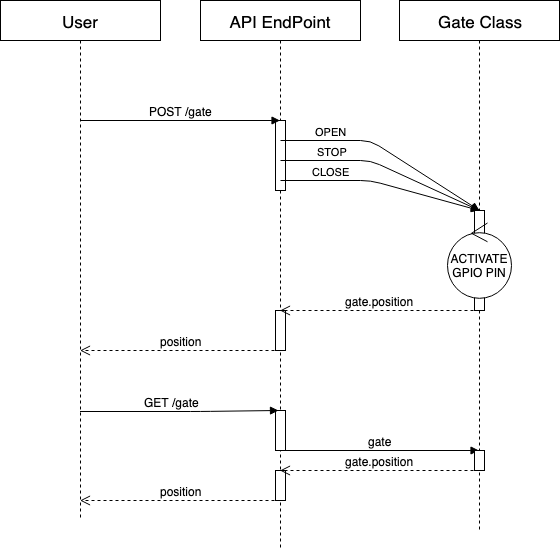

The diagram above was exported from draw.io. Its source (the exported page's mxGraphModel, read from the mxfile embedded in the PNG):
<mxGraphModel dx="758" dy="493" grid="1" gridSize="10" guides="1" tooltips="1" connect="1" arrows="1" fold="1" page="1" pageScale="1" pageWidth="850" pageHeight="1100" math="0" shadow="0">
  <root>
    <mxCell id="0" />
    <mxCell id="1" parent="0" />
    <mxCell id="9AIZIs1C3EG0_J71Pj8F-69" value="API EndPoint" style="shape=umlLifeline;perimeter=lifelinePerimeter;whiteSpace=wrap;html=1;container=1;collapsible=0;recursiveResize=0;outlineConnect=0;fontSize=17;" parent="1" vertex="1">
      <mxGeometry x="240" y="40" width="160" height="550" as="geometry" />
    </mxCell>
    <mxCell id="9AIZIs1C3EG0_J71Pj8F-73" value="" style="html=1;points=[];perimeter=orthogonalPerimeter;fontSize=17;" parent="9AIZIs1C3EG0_J71Pj8F-69" vertex="1">
      <mxGeometry x="75" y="120" width="10" height="70" as="geometry" />
    </mxCell>
    <mxCell id="9AIZIs1C3EG0_J71Pj8F-75" value="" style="html=1;points=[];perimeter=orthogonalPerimeter;fontSize=12;" parent="9AIZIs1C3EG0_J71Pj8F-69" vertex="1">
      <mxGeometry x="75" y="410" width="10" height="40" as="geometry" />
    </mxCell>
    <mxCell id="9AIZIs1C3EG0_J71Pj8F-82" value="" style="html=1;points=[];perimeter=orthogonalPerimeter;fontSize=12;" parent="9AIZIs1C3EG0_J71Pj8F-69" vertex="1">
      <mxGeometry x="75" y="310" width="10" height="40" as="geometry" />
    </mxCell>
    <mxCell id="9AIZIs1C3EG0_J71Pj8F-83" value="position&lt;br&gt;" style="html=1;verticalAlign=bottom;endArrow=open;dashed=1;endSize=8;fontSize=12;" parent="9AIZIs1C3EG0_J71Pj8F-69" target="9AIZIs1C3EG0_J71Pj8F-71" edge="1">
      <mxGeometry relative="1" as="geometry">
        <mxPoint x="80" y="350" as="sourcePoint" />
        <mxPoint y="350" as="targetPoint" />
      </mxGeometry>
    </mxCell>
    <mxCell id="9AIZIs1C3EG0_J71Pj8F-84" value="gate" style="html=1;verticalAlign=bottom;endArrow=block;fontSize=12;" parent="9AIZIs1C3EG0_J71Pj8F-69" target="9AIZIs1C3EG0_J71Pj8F-70" edge="1">
      <mxGeometry width="80" relative="1" as="geometry">
        <mxPoint x="80" y="450" as="sourcePoint" />
        <mxPoint x="160" y="450" as="targetPoint" />
      </mxGeometry>
    </mxCell>
    <mxCell id="9AIZIs1C3EG0_J71Pj8F-87" value="position&lt;br&gt;" style="html=1;verticalAlign=bottom;endArrow=open;dashed=1;endSize=8;fontSize=12;" parent="9AIZIs1C3EG0_J71Pj8F-69" target="9AIZIs1C3EG0_J71Pj8F-71" edge="1">
      <mxGeometry relative="1" as="geometry">
        <mxPoint x="80" y="500" as="sourcePoint" />
        <mxPoint y="500" as="targetPoint" />
      </mxGeometry>
    </mxCell>
    <mxCell id="9AIZIs1C3EG0_J71Pj8F-88" value="" style="html=1;points=[];perimeter=orthogonalPerimeter;fontSize=12;" parent="9AIZIs1C3EG0_J71Pj8F-69" vertex="1">
      <mxGeometry x="75" y="470" width="10" height="30" as="geometry" />
    </mxCell>
    <mxCell id="3kLGKv9GiBKj1yVxpjzz-1" value="OPEN" style="html=1;verticalAlign=bottom;endArrow=block;entryX=0.5;entryY=0;entryDx=0;entryDy=0;entryPerimeter=0;" edge="1" parent="9AIZIs1C3EG0_J71Pj8F-69" target="9AIZIs1C3EG0_J71Pj8F-77">
      <mxGeometry x="-0.5462" width="80" relative="1" as="geometry">
        <mxPoint x="80" y="140" as="sourcePoint" />
        <mxPoint x="260" y="140" as="targetPoint" />
        <Array as="points">
          <mxPoint x="170" y="140" />
        </Array>
        <mxPoint as="offset" />
      </mxGeometry>
    </mxCell>
    <mxCell id="3kLGKv9GiBKj1yVxpjzz-2" value="STOP&lt;br&gt;" style="html=1;verticalAlign=bottom;endArrow=block;entryX=0.5;entryY=0;entryDx=0;entryDy=0;entryPerimeter=0;" edge="1" parent="9AIZIs1C3EG0_J71Pj8F-69" target="9AIZIs1C3EG0_J71Pj8F-77">
      <mxGeometry x="-0.5045" width="80" relative="1" as="geometry">
        <mxPoint x="80" y="160" as="sourcePoint" />
        <mxPoint x="270" y="210" as="targetPoint" />
        <Array as="points">
          <mxPoint x="170" y="160" />
        </Array>
        <mxPoint as="offset" />
      </mxGeometry>
    </mxCell>
    <mxCell id="3kLGKv9GiBKj1yVxpjzz-3" value="CLOSE&lt;br&gt;" style="html=1;verticalAlign=bottom;endArrow=block;entryX=0.5;entryY=0;entryDx=0;entryDy=0;entryPerimeter=0;" edge="1" parent="9AIZIs1C3EG0_J71Pj8F-69" target="9AIZIs1C3EG0_J71Pj8F-77">
      <mxGeometry x="-0.5098" width="80" relative="1" as="geometry">
        <mxPoint x="80" y="180" as="sourcePoint" />
        <mxPoint x="160" y="180" as="targetPoint" />
        <Array as="points">
          <mxPoint x="170" y="180" />
        </Array>
        <mxPoint as="offset" />
      </mxGeometry>
    </mxCell>
    <mxCell id="9AIZIs1C3EG0_J71Pj8F-70" value="Gate Class" style="shape=umlLifeline;perimeter=lifelinePerimeter;whiteSpace=wrap;html=1;container=1;collapsible=0;recursiveResize=0;outlineConnect=0;fontSize=17;" parent="1" vertex="1">
      <mxGeometry x="439" y="40" width="160" height="530" as="geometry" />
    </mxCell>
    <mxCell id="9AIZIs1C3EG0_J71Pj8F-77" value="" style="html=1;points=[];perimeter=orthogonalPerimeter;fontSize=12;" parent="9AIZIs1C3EG0_J71Pj8F-70" vertex="1">
      <mxGeometry x="75" y="210" width="10" height="100" as="geometry" />
    </mxCell>
    <mxCell id="9AIZIs1C3EG0_J71Pj8F-80" value="ACTIVATE GPIO PIN" style="ellipse;shape=umlControl;whiteSpace=wrap;html=1;fontSize=12;" parent="9AIZIs1C3EG0_J71Pj8F-70" vertex="1">
      <mxGeometry x="48" y="222.5" width="64" height="75" as="geometry" />
    </mxCell>
    <mxCell id="9AIZIs1C3EG0_J71Pj8F-81" value="gate.position&lt;br&gt;" style="html=1;verticalAlign=bottom;endArrow=open;dashed=1;endSize=8;fontSize=12;" parent="9AIZIs1C3EG0_J71Pj8F-70" target="9AIZIs1C3EG0_J71Pj8F-69" edge="1">
      <mxGeometry relative="1" as="geometry">
        <mxPoint x="80" y="310" as="sourcePoint" />
        <mxPoint y="310" as="targetPoint" />
      </mxGeometry>
    </mxCell>
    <mxCell id="9AIZIs1C3EG0_J71Pj8F-85" value="" style="html=1;points=[];perimeter=orthogonalPerimeter;fontSize=12;" parent="9AIZIs1C3EG0_J71Pj8F-70" vertex="1">
      <mxGeometry x="75" y="450" width="10" height="20" as="geometry" />
    </mxCell>
    <mxCell id="9AIZIs1C3EG0_J71Pj8F-86" value="gate.position" style="html=1;verticalAlign=bottom;endArrow=open;dashed=1;endSize=8;fontSize=12;" parent="9AIZIs1C3EG0_J71Pj8F-70" target="9AIZIs1C3EG0_J71Pj8F-69" edge="1">
      <mxGeometry relative="1" as="geometry">
        <mxPoint x="80" y="470" as="sourcePoint" />
        <mxPoint y="470" as="targetPoint" />
      </mxGeometry>
    </mxCell>
    <mxCell id="9AIZIs1C3EG0_J71Pj8F-71" value="User" style="shape=umlLifeline;perimeter=lifelinePerimeter;whiteSpace=wrap;html=1;container=1;collapsible=0;recursiveResize=0;outlineConnect=0;fontSize=17;" parent="1" vertex="1">
      <mxGeometry x="40" y="40" width="160" height="520" as="geometry" />
    </mxCell>
    <mxCell id="9AIZIs1C3EG0_J71Pj8F-72" value="POST /gate&lt;br style=&quot;font-size: 12px;&quot;&gt;" style="html=1;verticalAlign=bottom;endArrow=block;fontSize=12;" parent="9AIZIs1C3EG0_J71Pj8F-71" target="9AIZIs1C3EG0_J71Pj8F-69" edge="1">
      <mxGeometry x="0.0025" width="80" relative="1" as="geometry">
        <mxPoint x="80" y="120" as="sourcePoint" />
        <mxPoint x="160" y="120" as="targetPoint" />
        <mxPoint as="offset" />
      </mxGeometry>
    </mxCell>
    <mxCell id="9AIZIs1C3EG0_J71Pj8F-74" value="GET /gate" style="html=1;verticalAlign=bottom;endArrow=block;fontSize=12;entryX=0.3;entryY=0.011;entryDx=0;entryDy=0;entryPerimeter=0;" parent="1" source="9AIZIs1C3EG0_J71Pj8F-71" target="9AIZIs1C3EG0_J71Pj8F-75" edge="1">
      <mxGeometry x="0.3149" y="-40" width="80" relative="1" as="geometry">
        <mxPoint x="120" y="290" as="sourcePoint" />
        <mxPoint x="200" y="290" as="targetPoint" />
        <Array as="points">
          <mxPoint x="240" y="451" />
        </Array>
        <mxPoint x="-40" y="-40" as="offset" />
      </mxGeometry>
    </mxCell>
  </root>
</mxGraphModel>